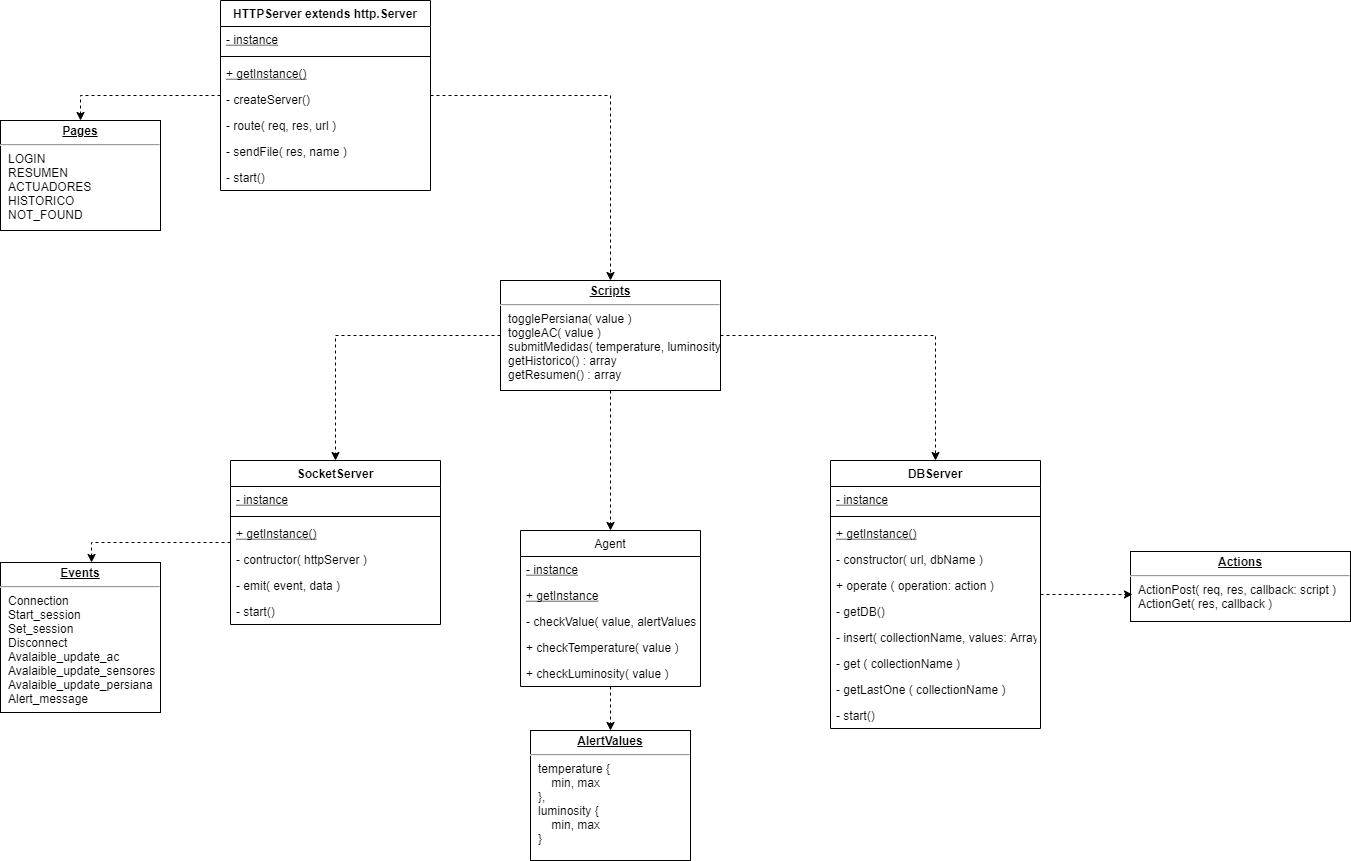

The diagram above was exported from draw.io. Its source (the exported page's mxGraphModel, read from the mxfile embedded in the PNG):
<mxGraphModel dx="2249" dy="1874" grid="1" gridSize="10" guides="1" tooltips="1" connect="1" arrows="1" fold="1" page="1" pageScale="1" pageWidth="827" pageHeight="1169" math="0" shadow="0">
  <root>
    <mxCell id="0" />
    <mxCell id="1" parent="0" />
    <mxCell id="2" style="edgeStyle=orthogonalEdgeStyle;rounded=0;orthogonalLoop=1;jettySize=auto;html=1;entryX=0.5;entryY=0;entryDx=0;entryDy=0;dashed=1;startArrow=none;startFill=0;endArrow=classic;endFill=1;" edge="1" source="3" target="20" parent="1">
      <mxGeometry relative="1" as="geometry">
        <mxPoint x="480" y="590" as="targetPoint" />
      </mxGeometry>
    </mxCell>
    <mxCell id="3" value="Agent" style="swimlane;fontStyle=0;childLayout=stackLayout;horizontal=1;startSize=26;fillColor=none;horizontalStack=0;resizeParent=1;resizeParentMax=0;resizeLast=0;collapsible=1;marginBottom=0;strokeColor=#000000;" vertex="1" parent="1">
      <mxGeometry x="390" y="390" width="180" height="156" as="geometry" />
    </mxCell>
    <mxCell id="4" value="- instance" style="text;strokeColor=none;fillColor=none;align=left;verticalAlign=top;spacingLeft=4;spacingRight=4;overflow=hidden;rotatable=0;points=[[0,0.5],[1,0.5]];portConstraint=eastwest;fontStyle=4" vertex="1" parent="3">
      <mxGeometry y="26" width="180" height="26" as="geometry" />
    </mxCell>
    <mxCell id="5" value="+ getInstance" style="text;strokeColor=none;fillColor=none;align=left;verticalAlign=top;spacingLeft=4;spacingRight=4;overflow=hidden;rotatable=0;points=[[0,0.5],[1,0.5]];portConstraint=eastwest;fontStyle=4" vertex="1" parent="3">
      <mxGeometry y="52" width="180" height="26" as="geometry" />
    </mxCell>
    <mxCell id="6" value="- checkValue( value, alertValues )" style="text;strokeColor=none;fillColor=none;align=left;verticalAlign=top;spacingLeft=4;spacingRight=4;overflow=hidden;rotatable=0;points=[[0,0.5],[1,0.5]];portConstraint=eastwest;" vertex="1" parent="3">
      <mxGeometry y="78" width="180" height="26" as="geometry" />
    </mxCell>
    <mxCell id="7" value="+ checkTemperature( value )&#10;" style="text;strokeColor=none;fillColor=none;align=left;verticalAlign=top;spacingLeft=4;spacingRight=4;overflow=hidden;rotatable=0;points=[[0,0.5],[1,0.5]];portConstraint=eastwest;" vertex="1" parent="3">
      <mxGeometry y="104" width="180" height="26" as="geometry" />
    </mxCell>
    <mxCell id="8" value="+ checkLuminosity( value )" style="text;strokeColor=none;fillColor=none;align=left;verticalAlign=top;spacingLeft=4;spacingRight=4;overflow=hidden;rotatable=0;points=[[0,0.5],[1,0.5]];portConstraint=eastwest;" vertex="1" parent="3">
      <mxGeometry y="130" width="180" height="26" as="geometry" />
    </mxCell>
    <mxCell id="9" style="edgeStyle=orthogonalEdgeStyle;rounded=0;orthogonalLoop=1;jettySize=auto;html=1;entryX=0.5;entryY=0;entryDx=0;entryDy=0;dashed=1;startArrow=none;startFill=0;endArrow=classic;endFill=1;" edge="1" source="11" target="19" parent="1">
      <mxGeometry relative="1" as="geometry" />
    </mxCell>
    <mxCell id="10" style="edgeStyle=orthogonalEdgeStyle;rounded=0;orthogonalLoop=1;jettySize=auto;html=1;dashed=1;startArrow=none;startFill=0;endArrow=classic;endFill=1;" edge="1" source="11" target="37" parent="1">
      <mxGeometry relative="1" as="geometry" />
    </mxCell>
    <mxCell id="11" value="HTTPServer extends http.Server" style="swimlane;fontStyle=1;align=center;verticalAlign=top;childLayout=stackLayout;horizontal=1;startSize=26;horizontalStack=0;resizeParent=1;resizeParentMax=0;resizeLast=0;collapsible=1;marginBottom=0;strokeColor=#000000;fillColor=none;" vertex="1" parent="1">
      <mxGeometry x="90" y="-140" width="210" height="190" as="geometry" />
    </mxCell>
    <mxCell id="12" value="- instance" style="text;strokeColor=none;fillColor=none;align=left;verticalAlign=top;spacingLeft=4;spacingRight=4;overflow=hidden;rotatable=0;points=[[0,0.5],[1,0.5]];portConstraint=eastwest;fontStyle=4" vertex="1" parent="11">
      <mxGeometry y="26" width="210" height="26" as="geometry" />
    </mxCell>
    <mxCell id="13" value="" style="line;strokeWidth=1;fillColor=none;align=left;verticalAlign=middle;spacingTop=-1;spacingLeft=3;spacingRight=3;rotatable=0;labelPosition=right;points=[];portConstraint=eastwest;" vertex="1" parent="11">
      <mxGeometry y="52" width="210" height="8" as="geometry" />
    </mxCell>
    <mxCell id="14" value="+ getInstance()" style="text;strokeColor=none;fillColor=none;align=left;verticalAlign=top;spacingLeft=4;spacingRight=4;overflow=hidden;rotatable=0;points=[[0,0.5],[1,0.5]];portConstraint=eastwest;fontStyle=4" vertex="1" parent="11">
      <mxGeometry y="60" width="210" height="26" as="geometry" />
    </mxCell>
    <mxCell id="15" value="- createServer()" style="text;strokeColor=none;fillColor=none;align=left;verticalAlign=top;spacingLeft=4;spacingRight=4;overflow=hidden;rotatable=0;points=[[0,0.5],[1,0.5]];portConstraint=eastwest;" vertex="1" parent="11">
      <mxGeometry y="86" width="210" height="26" as="geometry" />
    </mxCell>
    <mxCell id="16" value="- route( req, res, url )" style="text;strokeColor=none;fillColor=none;align=left;verticalAlign=top;spacingLeft=4;spacingRight=4;overflow=hidden;rotatable=0;points=[[0,0.5],[1,0.5]];portConstraint=eastwest;" vertex="1" parent="11">
      <mxGeometry y="112" width="210" height="26" as="geometry" />
    </mxCell>
    <mxCell id="17" value="- sendFile( res, name )" style="text;strokeColor=none;fillColor=none;align=left;verticalAlign=top;spacingLeft=4;spacingRight=4;overflow=hidden;rotatable=0;points=[[0,0.5],[1,0.5]];portConstraint=eastwest;" vertex="1" parent="11">
      <mxGeometry y="138" width="210" height="26" as="geometry" />
    </mxCell>
    <mxCell id="18" value="- start()" style="text;strokeColor=none;fillColor=none;align=left;verticalAlign=top;spacingLeft=4;spacingRight=4;overflow=hidden;rotatable=0;points=[[0,0.5],[1,0.5]];portConstraint=eastwest;" vertex="1" parent="11">
      <mxGeometry y="164" width="210" height="26" as="geometry" />
    </mxCell>
    <mxCell id="19" value="&lt;p style=&quot;margin: 0px ; margin-top: 4px ; text-align: center ; text-decoration: underline&quot;&gt;&lt;b&gt;Pages&lt;/b&gt;&lt;/p&gt;&lt;hr&gt;&lt;p style=&quot;margin: 0px ; margin-left: 8px&quot;&gt;LOGIN&lt;/p&gt;&lt;p style=&quot;margin: 0px ; margin-left: 8px&quot;&gt;RESUMEN&lt;/p&gt;&lt;p style=&quot;margin: 0px ; margin-left: 8px&quot;&gt;ACTUADORES&lt;/p&gt;&lt;p style=&quot;margin: 0px ; margin-left: 8px&quot;&gt;HISTORICO&lt;/p&gt;&lt;p style=&quot;margin: 0px ; margin-left: 8px&quot;&gt;NOT_FOUND&lt;/p&gt;" style="verticalAlign=top;align=left;overflow=fill;fontSize=12;fontFamily=Helvetica;html=1;strokeColor=#000000;fillColor=none;" vertex="1" parent="1">
      <mxGeometry x="-130" y="-20" width="160" height="110" as="geometry" />
    </mxCell>
    <mxCell id="20" value="&lt;p style=&quot;margin: 0px ; margin-top: 4px ; text-align: center ; text-decoration: underline&quot;&gt;&lt;b&gt;AlertValues&lt;/b&gt;&lt;/p&gt;&lt;hr&gt;&lt;p style=&quot;margin: 0px ; margin-left: 8px&quot;&gt;temperature {&lt;/p&gt;&lt;p style=&quot;margin: 0px ; margin-left: 8px&quot;&gt;&amp;nbsp; &amp;nbsp; min, max&lt;/p&gt;&lt;p style=&quot;margin: 0px ; margin-left: 8px&quot;&gt;},&lt;/p&gt;&lt;p style=&quot;margin: 0px ; margin-left: 8px&quot;&gt;luminosity {&lt;/p&gt;&lt;p style=&quot;margin: 0px ; margin-left: 8px&quot;&gt;&amp;nbsp; &amp;nbsp; min, max&lt;/p&gt;&lt;p style=&quot;margin: 0px ; margin-left: 8px&quot;&gt;}&lt;/p&gt;" style="verticalAlign=top;align=left;overflow=fill;fontSize=12;fontFamily=Helvetica;html=1;strokeColor=#000000;fillColor=none;" vertex="1" parent="1">
      <mxGeometry x="400" y="590" width="160" height="130" as="geometry" />
    </mxCell>
    <mxCell id="21" style="edgeStyle=orthogonalEdgeStyle;rounded=0;orthogonalLoop=1;jettySize=auto;html=1;entryX=0.009;entryY=0.614;entryDx=0;entryDy=0;entryPerimeter=0;dashed=1;startArrow=none;startFill=0;endArrow=classic;endFill=1;" edge="1" source="22" target="33" parent="1">
      <mxGeometry relative="1" as="geometry" />
    </mxCell>
    <mxCell id="22" value="DBServer" style="swimlane;fontStyle=1;align=center;verticalAlign=top;childLayout=stackLayout;horizontal=1;startSize=26;horizontalStack=0;resizeParent=1;resizeParentMax=0;resizeLast=0;collapsible=1;marginBottom=0;strokeColor=#000000;fillColor=none;" vertex="1" parent="1">
      <mxGeometry x="700" y="320" width="210" height="268" as="geometry" />
    </mxCell>
    <mxCell id="23" value="- instance" style="text;strokeColor=none;fillColor=none;align=left;verticalAlign=top;spacingLeft=4;spacingRight=4;overflow=hidden;rotatable=0;points=[[0,0.5],[1,0.5]];portConstraint=eastwest;fontStyle=4" vertex="1" parent="22">
      <mxGeometry y="26" width="210" height="26" as="geometry" />
    </mxCell>
    <mxCell id="24" value="" style="line;strokeWidth=1;fillColor=none;align=left;verticalAlign=middle;spacingTop=-1;spacingLeft=3;spacingRight=3;rotatable=0;labelPosition=right;points=[];portConstraint=eastwest;" vertex="1" parent="22">
      <mxGeometry y="52" width="210" height="8" as="geometry" />
    </mxCell>
    <mxCell id="25" value="+ getInstance()" style="text;strokeColor=none;fillColor=none;align=left;verticalAlign=top;spacingLeft=4;spacingRight=4;overflow=hidden;rotatable=0;points=[[0,0.5],[1,0.5]];portConstraint=eastwest;fontStyle=4" vertex="1" parent="22">
      <mxGeometry y="60" width="210" height="26" as="geometry" />
    </mxCell>
    <mxCell id="26" value="- constructor( url, dbName )" style="text;strokeColor=none;fillColor=none;align=left;verticalAlign=top;spacingLeft=4;spacingRight=4;overflow=hidden;rotatable=0;points=[[0,0.5],[1,0.5]];portConstraint=eastwest;" vertex="1" parent="22">
      <mxGeometry y="86" width="210" height="26" as="geometry" />
    </mxCell>
    <mxCell id="27" value="+ operate ( operation: action )" style="text;strokeColor=none;fillColor=none;align=left;verticalAlign=top;spacingLeft=4;spacingRight=4;overflow=hidden;rotatable=0;points=[[0,0.5],[1,0.5]];portConstraint=eastwest;" vertex="1" parent="22">
      <mxGeometry y="112" width="210" height="26" as="geometry" />
    </mxCell>
    <mxCell id="28" value="- getDB()" style="text;strokeColor=none;fillColor=none;align=left;verticalAlign=top;spacingLeft=4;spacingRight=4;overflow=hidden;rotatable=0;points=[[0,0.5],[1,0.5]];portConstraint=eastwest;" vertex="1" parent="22">
      <mxGeometry y="138" width="210" height="26" as="geometry" />
    </mxCell>
    <mxCell id="29" value="- insert( collectionName, values: Array )" style="text;strokeColor=none;fillColor=none;align=left;verticalAlign=top;spacingLeft=4;spacingRight=4;overflow=hidden;rotatable=0;points=[[0,0.5],[1,0.5]];portConstraint=eastwest;" vertex="1" parent="22">
      <mxGeometry y="164" width="210" height="26" as="geometry" />
    </mxCell>
    <mxCell id="30" value="- get ( collectionName )" style="text;strokeColor=none;fillColor=none;align=left;verticalAlign=top;spacingLeft=4;spacingRight=4;overflow=hidden;rotatable=0;points=[[0,0.5],[1,0.5]];portConstraint=eastwest;" vertex="1" parent="22">
      <mxGeometry y="190" width="210" height="26" as="geometry" />
    </mxCell>
    <mxCell id="31" value="- getLastOne ( collectionName )" style="text;strokeColor=none;fillColor=none;align=left;verticalAlign=top;spacingLeft=4;spacingRight=4;overflow=hidden;rotatable=0;points=[[0,0.5],[1,0.5]];portConstraint=eastwest;" vertex="1" parent="22">
      <mxGeometry y="216" width="210" height="26" as="geometry" />
    </mxCell>
    <mxCell id="32" value="- start()" style="text;strokeColor=none;fillColor=none;align=left;verticalAlign=top;spacingLeft=4;spacingRight=4;overflow=hidden;rotatable=0;points=[[0,0.5],[1,0.5]];portConstraint=eastwest;" vertex="1" parent="22">
      <mxGeometry y="242" width="210" height="26" as="geometry" />
    </mxCell>
    <mxCell id="33" value="&lt;p style=&quot;margin: 0px ; margin-top: 4px ; text-align: center ; text-decoration: underline&quot;&gt;&lt;b&gt;Actions&lt;/b&gt;&lt;/p&gt;&lt;hr&gt;&lt;p style=&quot;margin: 0px ; margin-left: 8px&quot;&gt;&lt;span&gt;ActionPost( req, res, callback: script )&lt;/span&gt;&lt;br&gt;&lt;/p&gt;&lt;p style=&quot;margin: 0px ; margin-left: 8px&quot;&gt;ActionGet( res, callback )&lt;/p&gt;" style="verticalAlign=top;align=left;overflow=fill;fontSize=12;fontFamily=Helvetica;html=1;strokeColor=#000000;fillColor=none;" vertex="1" parent="1">
      <mxGeometry x="1000" y="411" width="220" height="70" as="geometry" />
    </mxCell>
    <mxCell id="34" style="edgeStyle=orthogonalEdgeStyle;rounded=0;orthogonalLoop=1;jettySize=auto;html=1;dashed=1;startArrow=none;startFill=0;endArrow=classic;endFill=1;" edge="1" source="37" target="22" parent="1">
      <mxGeometry relative="1" as="geometry" />
    </mxCell>
    <mxCell id="35" style="edgeStyle=orthogonalEdgeStyle;rounded=0;orthogonalLoop=1;jettySize=auto;html=1;entryX=0.5;entryY=0;entryDx=0;entryDy=0;dashed=1;startArrow=none;startFill=0;endArrow=classic;endFill=1;" edge="1" source="37" target="3" parent="1">
      <mxGeometry relative="1" as="geometry" />
    </mxCell>
    <mxCell id="36" style="edgeStyle=orthogonalEdgeStyle;rounded=0;orthogonalLoop=1;jettySize=auto;html=1;entryX=0.5;entryY=0;entryDx=0;entryDy=0;dashed=1;startArrow=none;startFill=0;endArrow=classic;endFill=1;" edge="1" source="37" target="39" parent="1">
      <mxGeometry relative="1" as="geometry" />
    </mxCell>
    <mxCell id="37" value="&lt;p style=&quot;margin: 0px ; margin-top: 4px ; text-align: center ; text-decoration: underline&quot;&gt;&lt;b&gt;Scripts&lt;/b&gt;&lt;/p&gt;&lt;hr&gt;&lt;p style=&quot;margin: 0px ; margin-left: 8px&quot;&gt;togglePersiana( value )&lt;/p&gt;&lt;p style=&quot;margin: 0px ; margin-left: 8px&quot;&gt;toggleAC( value )&lt;/p&gt;&lt;p style=&quot;margin: 0px ; margin-left: 8px&quot;&gt;submitMedidas( temperature, luminosity )&lt;/p&gt;&lt;p style=&quot;margin: 0px ; margin-left: 8px&quot;&gt;getHistorico() : array&lt;/p&gt;&lt;p style=&quot;margin: 0px ; margin-left: 8px&quot;&gt;getResumen() : array&lt;/p&gt;" style="verticalAlign=top;align=left;overflow=fill;fontSize=12;fontFamily=Helvetica;html=1;strokeColor=#000000;fillColor=none;" vertex="1" parent="1">
      <mxGeometry x="370" y="140" width="220" height="110" as="geometry" />
    </mxCell>
    <mxCell id="38" style="edgeStyle=orthogonalEdgeStyle;rounded=0;orthogonalLoop=1;jettySize=auto;html=1;entryX=0.569;entryY=0;entryDx=0;entryDy=0;entryPerimeter=0;dashed=1;startArrow=none;startFill=0;endArrow=classic;endFill=1;" edge="1" source="39" target="46" parent="1">
      <mxGeometry relative="1" as="geometry" />
    </mxCell>
    <mxCell id="39" value="SocketServer" style="swimlane;fontStyle=1;align=center;verticalAlign=top;childLayout=stackLayout;horizontal=1;startSize=26;horizontalStack=0;resizeParent=1;resizeParentMax=0;resizeLast=0;collapsible=1;marginBottom=0;strokeColor=#000000;fillColor=none;" vertex="1" parent="1">
      <mxGeometry x="100" y="320" width="210" height="164" as="geometry" />
    </mxCell>
    <mxCell id="40" value="- instance" style="text;strokeColor=none;fillColor=none;align=left;verticalAlign=top;spacingLeft=4;spacingRight=4;overflow=hidden;rotatable=0;points=[[0,0.5],[1,0.5]];portConstraint=eastwest;fontStyle=4" vertex="1" parent="39">
      <mxGeometry y="26" width="210" height="26" as="geometry" />
    </mxCell>
    <mxCell id="41" value="" style="line;strokeWidth=1;fillColor=none;align=left;verticalAlign=middle;spacingTop=-1;spacingLeft=3;spacingRight=3;rotatable=0;labelPosition=right;points=[];portConstraint=eastwest;" vertex="1" parent="39">
      <mxGeometry y="52" width="210" height="8" as="geometry" />
    </mxCell>
    <mxCell id="42" value="+ getInstance()" style="text;strokeColor=none;fillColor=none;align=left;verticalAlign=top;spacingLeft=4;spacingRight=4;overflow=hidden;rotatable=0;points=[[0,0.5],[1,0.5]];portConstraint=eastwest;fontStyle=4" vertex="1" parent="39">
      <mxGeometry y="60" width="210" height="26" as="geometry" />
    </mxCell>
    <mxCell id="43" value="- contructor( httpServer )" style="text;strokeColor=none;fillColor=none;align=left;verticalAlign=top;spacingLeft=4;spacingRight=4;overflow=hidden;rotatable=0;points=[[0,0.5],[1,0.5]];portConstraint=eastwest;" vertex="1" parent="39">
      <mxGeometry y="86" width="210" height="26" as="geometry" />
    </mxCell>
    <mxCell id="44" value="- emit( event, data )" style="text;strokeColor=none;fillColor=none;align=left;verticalAlign=top;spacingLeft=4;spacingRight=4;overflow=hidden;rotatable=0;points=[[0,0.5],[1,0.5]];portConstraint=eastwest;" vertex="1" parent="39">
      <mxGeometry y="112" width="210" height="26" as="geometry" />
    </mxCell>
    <mxCell id="45" value="- start()" style="text;strokeColor=none;fillColor=none;align=left;verticalAlign=top;spacingLeft=4;spacingRight=4;overflow=hidden;rotatable=0;points=[[0,0.5],[1,0.5]];portConstraint=eastwest;" vertex="1" parent="39">
      <mxGeometry y="138" width="210" height="26" as="geometry" />
    </mxCell>
    <mxCell id="46" value="&lt;p style=&quot;margin: 0px ; margin-top: 4px ; text-align: center ; text-decoration: underline&quot;&gt;&lt;b&gt;Events&lt;/b&gt;&lt;/p&gt;&lt;hr&gt;&lt;p style=&quot;margin: 0px ; margin-left: 8px&quot;&gt;Connection&lt;/p&gt;&lt;p style=&quot;margin: 0px ; margin-left: 8px&quot;&gt;Start_session&lt;/p&gt;&lt;p style=&quot;margin: 0px ; margin-left: 8px&quot;&gt;Set_session&lt;/p&gt;&lt;p style=&quot;margin: 0px ; margin-left: 8px&quot;&gt;Disconnect&lt;/p&gt;&lt;p style=&quot;margin: 0px ; margin-left: 8px&quot;&gt;Avalaible_update_ac&lt;/p&gt;&lt;p style=&quot;margin: 0px ; margin-left: 8px&quot;&gt;Avalaible_update_sensores&lt;/p&gt;&lt;p style=&quot;margin: 0px ; margin-left: 8px&quot;&gt;Avalaible_update_persiana&lt;/p&gt;&lt;p style=&quot;margin: 0px ; margin-left: 8px&quot;&gt;Alert_message&lt;/p&gt;" style="verticalAlign=top;align=left;overflow=fill;fontSize=12;fontFamily=Helvetica;html=1;strokeColor=#000000;fillColor=none;" vertex="1" parent="1">
      <mxGeometry x="-130" y="422" width="160" height="150" as="geometry" />
    </mxCell>
  </root>
</mxGraphModel>